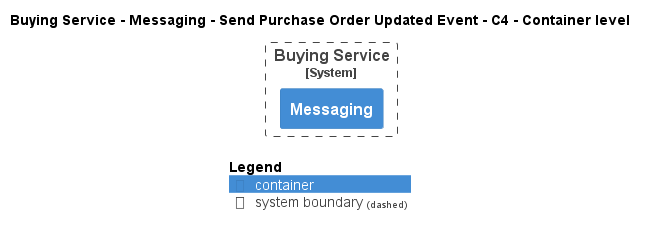

The diagram above was rendered by PlantUML. Its source (embedded in the PNG):
@startuml
!pragma layout smetana
!include ..\..\..\..\..\..\..\.c4s\C4_Container.puml

AddElementTag("c4interflow:lifecycle:new", $bgColor=green, $fontColor=#ffffff, $borderColor=green, $shadowing="False")
AddElementTag("c4interflow:lifecycle:changed", $bgColor=orange, $fontColor=#ffffff, $borderColor=orange, $shadowing="False")
AddElementTag("c4interflow:lifecycle:removed", $bgColor=red, $fontColor=#ffffff, $borderColor=red, $shadowing="False")

AddRelTag("c4interflow:lifecycle:new", $textColor=green, $lineColor=green)
AddRelTag("c4interflow:lifecycle:changed", $textColor=orange, $lineColor=orange)
AddRelTag("c4interflow:lifecycle:removed", $textColor=red, $lineColor=red)

SHOW_PERSON_PORTRAIT()
LAYOUT_TOP_DOWN()

skinparam linetype polyline

title Buying Service - Messaging - Send Purchase Order Updated Event - C4 - Container level


System_Boundary(ECommercePlatform.SoftwareSystems.BuyingService, "Buying Service") {
    Container(ECommercePlatform.SoftwareSystems.BuyingService.Containers.Messaging, "Messaging", "", "")
}



SHOW_LEGEND()
@enduml